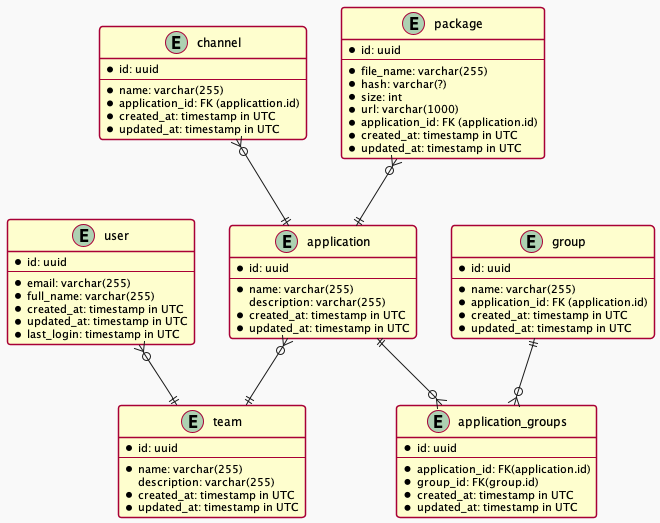

The diagram above was rendered by PlantUML. Its source (embedded in the PNG):
@startuml
!theme mars
entity application {
* id: uuid
--
* name: varchar(255)
description: varchar(255)
* created_at: timestamp in UTC
* updated_at: timestamp in UTC
} 

entity team {
* id: uuid
--
* name: varchar(255)
description: varchar(255)
* created_at: timestamp in UTC
* updated_at: timestamp in UTC
}

entity user {
* id: uuid
--
* email: varchar(255)
* full_name: varchar(255)
* created_at: timestamp in UTC
* updated_at: timestamp in UTC
* last_login: timestamp in UTC
}

entity channel {
* id: uuid
--
* name: varchar(255)
* application_id: FK (applicattion.id)
* created_at: timestamp in UTC
* updated_at: timestamp in UTC
}

entity package {
* id: uuid
--
* file_name: varchar(255)
* hash: varchar(?)
* size: int
* url: varchar(1000)
* application_id: FK (application.id)
* created_at: timestamp in UTC
* updated_at: timestamp in UTC
}

entity group {
* id: uuid
--
* name: varchar(255)
* application_id: FK (application.id)
* created_at: timestamp in UTC
* updated_at: timestamp in UTC
}

entity application_groups {
* id: uuid
--
* application_id: FK(application.id)
* group_id: FK(group.id)
* created_at: timestamp in UTC
* updated_at: timestamp in UTC
}

application }o--|| team
user }o--|| team
channel }o--|| application
package }o--|| application
application ||--o{ application_groups
group ||--o{ application_groups

@enduml